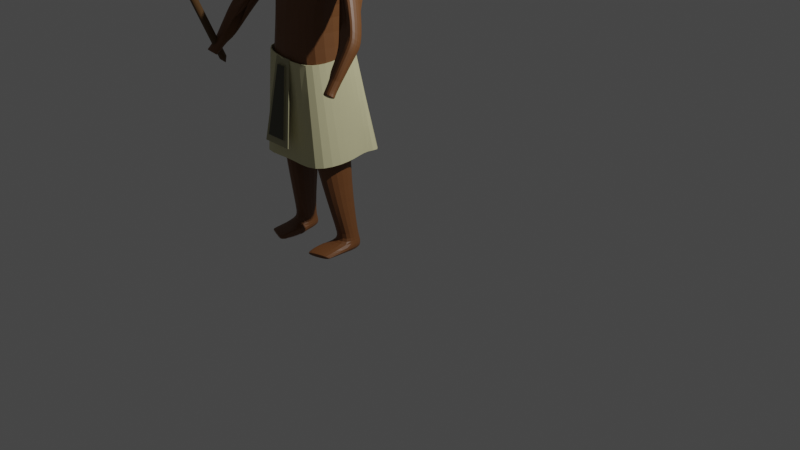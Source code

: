 # Source: postava_sekera.blend  (saved by Blender 3.6.13; exported with 4.5.12 LTS)
import bpy
from mathutils import Matrix  # noqa: F401  (used for matrix-valued properties, if any)

bpy.ops.wm.read_factory_settings(use_empty=True)
scene = bpy.context.scene
scene.name = 'Scene'

# ---- collections
col_collection = bpy.data.collections.new('Collection'); scene.collection.children.link(col_collection)

# ---- materials (node trees are filled in below, after node groups)
mat_material = bpy.data.materials.new('Material')
mat_material.use_transparent_shadow = False
mat_material_002 = bpy.data.materials.new('Material.002')
mat_material_002.use_transparent_shadow = False
mat_material_003 = bpy.data.materials.new('Material.003')
mat_material_003.use_transparent_shadow = False
mat_material_001 = bpy.data.materials.new('Material.001')
mat_material_001.use_transparent_shadow = False
mat_material_008 = bpy.data.materials.new('Material.008')
mat_material_008.use_transparent_shadow = False
mat_material_004 = bpy.data.materials.new('Material.004')
mat_material_004.use_transparent_shadow = False
mat_material_007 = bpy.data.materials.new('Material.007')
mat_material_007.use_transparent_shadow = False
mat_material_006 = bpy.data.materials.new('Material.006')
mat_material_006.use_transparent_shadow = False
mat_material_005 = bpy.data.materials.new('Material.005')
mat_material_005.use_transparent_shadow = False

# ---- material node trees
mat_material.use_nodes = True; mat_material.node_tree.nodes.clear()
_N = mat_material.node_tree.nodes; _L = mat_material.node_tree.links
n0 = _N.new('ShaderNodeBsdfPrincipled'); n0.name = 'Principled BSDF'; n0.location = (10, 300)
n0.distribution = 'GGX'
n0.subsurface_method = 'RANDOM_WALK_SKIN'
n0.inputs[0].default_value = (0.8, 0.7333, 0.7421, 1.0)
n0.inputs[3].default_value = 1.45
n0.inputs[27].default_value = (0.0, 0.0, 0.0, 1.0)
n0.inputs[28].default_value = 1.0
n1 = _N.new('ShaderNodeOutputMaterial'); n1.name = 'Material Output'; n1.location = (300, 300)
_L.new(n0.outputs[0], n1.inputs[0])
n1.is_active_output = True
mat_material_002.use_nodes = True; mat_material_002.node_tree.nodes.clear()
_N = mat_material_002.node_tree.nodes; _L = mat_material_002.node_tree.links
n0 = _N.new('ShaderNodeBsdfPrincipled'); n0.name = 'Principled BSDF'; n0.location = (10, 300)
n0.distribution = 'GGX'
n0.subsurface_method = 'RANDOM_WALK_SKIN'
n0.inputs[0].default_value = (0.1657, 0.06457, 0.01907, 1.0)
n0.inputs[3].default_value = 1.45
n0.inputs[27].default_value = (0.0, 0.0, 0.0, 1.0)
n0.inputs[28].default_value = 1.0
n1 = _N.new('ShaderNodeOutputMaterial'); n1.name = 'Material Output'; n1.location = (300, 300)
_L.new(n0.outputs[0], n1.inputs[0])
n1.is_active_output = True
mat_material_003.use_nodes = True; mat_material_003.node_tree.nodes.clear()
_N = mat_material_003.node_tree.nodes; _L = mat_material_003.node_tree.links
n0 = _N.new('ShaderNodeBsdfPrincipled'); n0.name = 'Principled BSDF'; n0.location = (10, 300)
n0.distribution = 'GGX'
n0.subsurface_method = 'RANDOM_WALK_SKIN'
n0.inputs[0].default_value = (0.6514, 0.6105, 0.3564, 1.0)
n0.inputs[3].default_value = 1.45
n0.inputs[27].default_value = (0.0, 0.0, 0.0, 1.0)
n0.inputs[28].default_value = 1.0
n1 = _N.new('ShaderNodeOutputMaterial'); n1.name = 'Material Output'; n1.location = (300, 300)
_L.new(n0.outputs[0], n1.inputs[0])
n1.is_active_output = True
mat_material_001.use_nodes = True; mat_material_001.node_tree.nodes.clear()
_N = mat_material_001.node_tree.nodes; _L = mat_material_001.node_tree.links
n0 = _N.new('ShaderNodeBsdfPrincipled'); n0.name = 'Principled BSDF'; n0.location = (10, 300)
n0.distribution = 'GGX'
n0.subsurface_method = 'RANDOM_WALK_SKIN'
n0.inputs[0].default_value = (0.3712, 0.3467, 0.2051, 1.0)
n0.inputs[3].default_value = 1.45
n0.inputs[27].default_value = (0.0, 0.0, 0.0, 1.0)
n0.inputs[28].default_value = 1.0
n1 = _N.new('ShaderNodeOutputMaterial'); n1.name = 'Material Output'; n1.location = (300, 300)
_L.new(n0.outputs[0], n1.inputs[0])
n1.is_active_output = True
mat_material_008.use_nodes = True; mat_material_008.node_tree.nodes.clear()
_N = mat_material_008.node_tree.nodes; _L = mat_material_008.node_tree.links
n0 = _N.new('ShaderNodeBsdfPrincipled'); n0.name = 'Principled BSDF'; n0.location = (10, 300)
n0.distribution = 'GGX'
n0.subsurface_method = 'RANDOM_WALK_SKIN'
n0.inputs[0].default_value = (0.07036, 0.0661, 0.04114, 1.0)
n0.inputs[3].default_value = 1.45
n0.inputs[27].default_value = (0.0, 0.0, 0.0, 1.0)
n0.inputs[28].default_value = 1.0
n1 = _N.new('ShaderNodeOutputMaterial'); n1.name = 'Material Output'; n1.location = (300, 300)
_L.new(n0.outputs[0], n1.inputs[0])
n1.is_active_output = True
mat_material_004.use_nodes = True; mat_material_004.node_tree.nodes.clear()
_N = mat_material_004.node_tree.nodes; _L = mat_material_004.node_tree.links
n0 = _N.new('ShaderNodeBsdfPrincipled'); n0.name = 'Principled BSDF'; n0.location = (10, 300)
n0.distribution = 'GGX'
n0.subsurface_method = 'RANDOM_WALK_SKIN'
n0.inputs[0].default_value = (0.0, 0.0, 0.0, 1.0)
n0.inputs[3].default_value = 1.45
n0.inputs[27].default_value = (0.0, 0.0, 0.0, 1.0)
n0.inputs[28].default_value = 1.0
n1 = _N.new('ShaderNodeOutputMaterial'); n1.name = 'Material Output'; n1.location = (300, 300)
_L.new(n0.outputs[0], n1.inputs[0])
n1.is_active_output = True
mat_material_007.use_nodes = True; mat_material_007.node_tree.nodes.clear()
_N = mat_material_007.node_tree.nodes; _L = mat_material_007.node_tree.links
n0 = _N.new('ShaderNodeBsdfPrincipled'); n0.name = 'Principled BSDF'; n0.location = (10, 300)
n0.distribution = 'GGX'
n0.subsurface_method = 'RANDOM_WALK_SKIN'
n0.inputs[0].default_value = (0.1046, 0.05127, 0.01444, 1.0)
n0.inputs[3].default_value = 1.45
n0.inputs[27].default_value = (0.0, 0.0, 0.0, 1.0)
n0.inputs[28].default_value = 1.0
n1 = _N.new('ShaderNodeOutputMaterial'); n1.name = 'Material Output'; n1.location = (300, 300)
_L.new(n0.outputs[0], n1.inputs[0])
n1.is_active_output = True
mat_material_006.use_nodes = True; mat_material_006.node_tree.nodes.clear()
_N = mat_material_006.node_tree.nodes; _L = mat_material_006.node_tree.links
n0 = _N.new('ShaderNodeBsdfPrincipled'); n0.name = 'Principled BSDF'; n0.location = (10, 300)
n0.distribution = 'GGX'
n0.subsurface_method = 'RANDOM_WALK_SKIN'
n0.inputs[0].default_value = (0.1046, 0.05127, 0.01444, 1.0)
n0.inputs[3].default_value = 1.45
n0.inputs[27].default_value = (0.0, 0.0, 0.0, 1.0)
n0.inputs[28].default_value = 1.0
n1 = _N.new('ShaderNodeOutputMaterial'); n1.name = 'Material Output'; n1.location = (300, 300)
_L.new(n0.outputs[0], n1.inputs[0])
n1.is_active_output = True
mat_material_005.use_nodes = True; mat_material_005.node_tree.nodes.clear()
_N = mat_material_005.node_tree.nodes; _L = mat_material_005.node_tree.links
n0 = _N.new('ShaderNodeBsdfPrincipled'); n0.name = 'Principled BSDF'; n0.location = (10, 300)
n0.distribution = 'GGX'
n0.subsurface_method = 'RANDOM_WALK_SKIN'
n0.inputs[0].default_value = (0.1615, 0.1615, 0.1615, 1.0)
n0.inputs[3].default_value = 1.45
n0.inputs[27].default_value = (0.0, 0.0, 0.0, 1.0)
n0.inputs[28].default_value = 1.0
n1 = _N.new('ShaderNodeOutputMaterial'); n1.name = 'Material Output'; n1.location = (300, 300)
_L.new(n0.outputs[0], n1.inputs[0])
n1.is_active_output = True

# ---- world
world_world = bpy.data.worlds.new('World'); scene.world = world_world
world_world.use_nodes = True; world_world.node_tree.nodes.clear()
_N = world_world.node_tree.nodes; _L = world_world.node_tree.links
n0 = _N.new('ShaderNodeOutputWorld'); n0.name = 'World Output'; n0.location = (300, 300)
n1 = _N.new('ShaderNodeBackground'); n1.name = 'Background'; n1.location = (10, 300)
n1.inputs[0].default_value = (0.05088, 0.05088, 0.05088, 1.0)
_L.new(n1.outputs[0], n0.inputs[0])
n0.is_active_output = True
world_world.color = (0.05088, 0.05088, 0.05088)
world_world.use_sun_shadow = False
world_world.sun_shadow_jitter_overblur = 0.0

# ---- cameras
cam_camera = bpy.data.cameras.new('Camera')
cam_camera.clip_end = 100.0
cam_camera.ortho_scale = 7.314

# ---- lights
light_light = bpy.data.lights.new('Light', 'POINT')
light_light.transmission_factor = 0.0
light_light.energy = 1000.0
light_light.shadow_soft_size = 0.1
light_light.shadow_maximum_resolution = 0.006
light_light.use_absolute_resolution = True

# ---- meshes
me_cube_006 = bpy.data.meshes.new('Cube.006')
me_cube_006.from_pydata([(0.0, -1.425, 2.77), (0.0, -1.146, 3.421), (0.0, -0.8405, 2.716), (0.0, -0.9648, 3.549), (0.2554, -1.424, 2.794), (0.2061, -1.136, 3.442), (0.2718, -0.8777, 2.794), (0.2061, -0.9858, 3.542), (0.2551, -0.8911, 0.6031), (0.1854, -1.167, 0.6066), (0.3901, -0.9384, 0.5989), (0.4238, -1.146, 0.6201), (0.0, -0.8643, 2.015), (0.0, -1.474, 2.166), (0.3762, -0.8735, 2.152), (0.3735, -1.42, 2.166), (0.0, -0.8587, 2.036), (0.0, -1.466, 2.156), (0.3504, -0.8848, 2.145), (0.3476, -1.431, 2.158), (0.145, -0.8967, 1.312), (0.145, -1.361, 1.32), (0.3295, -0.9861, 1.304), (0.328, -1.289, 1.312), (0.0, -1.4, 2.913), (0.0, -0.8127, 2.818), (0.3977, -0.9652, 3.118), (0.3847, -1.314, 3.073), (0.3811, -0.9943, 3.127), (0.4127, -1.005, 3.366), (0.4127, -1.241, 3.366), (0.4704, -1.216, 3.145), (0.7447, -1.518, 2.347), (0.389, -1.005, 3.366), (0.3891, -1.241, 3.366), (0.73, -1.593, 2.408), (0.8537, -1.52, 2.372), (0.4783, -1.01, 3.336), (0.5109, -1.223, 3.343), (0.847, -1.601, 2.426), (0.7416, -1.683, 2.303), (0.7622, -1.605, 2.246), (0.8611, -1.604, 2.273), (0.8544, -1.684, 2.327), (0.7468, -1.681, 2.302), (0.766, -1.608, 2.249), (0.8856, -1.615, 2.269), (0.8811, -1.691, 2.32), (0.0, -1.36, 3.106), (0.0, -0.8249, 3.069), (0.4674, -0.9812, 3.192), (0.4122, -1.221, 3.201), (0.4504, -0.985, 3.201), (0.4472, -1.221, 3.201), (0.7557, -1.23, 2.677), (0.7304, -1.353, 2.774), (0.8263, -1.249, 2.682), (0.8235, -1.378, 2.774), (0.6621, -1.209, 2.652), (0.4127, -1.005, 3.366), (0.4127, -1.241, 3.366), (0.7309, -1.342, 2.747), (0.5645, -1.2, 2.978), (0.5677, -1.003, 2.98), (0.4153, -0.9942, 3.366), (0.4153, -1.23, 3.367), (0.7317, -1.472, 2.571), (0.6256, -1.189, 2.864), (0.6287, -1.037, 2.867), (0.7058, -1.369, 2.494), (0.2288, -0.8842, 0.4974), (0.3964, -0.9188, 0.4936), (0.4338, -1.122, 0.5148), (0.1954, -1.144, 0.5013), (0.4298, -1.38, 0.5802), (0.1983, -1.459, 0.5848), (0.1986, -1.443, 0.5323), (0.4207, -1.367, 0.5313), (0.4242, -1.38, 0.5755), (0.203, -1.455, 0.58), (0.2033, -1.443, 0.537), (0.4169, -1.37, 0.5361), (0.185, -1.171, 0.6013), (0.1944, -1.15, 0.5069), (0.199, -1.439, 0.5369), (0.1992, -1.452, 0.5804), (0.257, -0.9188, 0.6658), (0.2047, -1.159, 0.6689), (0.3765, -0.9607, 0.662), (0.4016, -1.138, 0.6785), (0.0, -1.319, 3.261), (0.0, -0.8648, 3.214), (0.413, -1.005, 3.366), (0.3781, -1.241, 3.366), (0.0, -1.194, 3.346), (0.0, -0.9419, 3.344), (0.1336, -1.021, 3.334), (0.1336, -1.181, 3.334), (0.0, -1.149, 3.708), (0.0, -0.8913, 3.692), (0.1884, -0.8848, 3.688), (0.2169, -1.118, 3.691), (0.0, -1.147, 3.829), (0.0, -0.8727, 3.847), (0.1264, -0.9052, 3.831), (0.1714, -1.151, 3.831), (0.1432, -1.247, 3.474), (0.0, -1.259, 3.441), (0.1283, -1.242, 3.698), (0.0, -1.25, 3.706), (0.1615, -1.226, 3.81), (0.0, -1.211, 3.847), (0.0, -1.156, 3.413), (0.0, -1.004, 3.392), (0.1392, -1.037, 3.388), (0.116, -1.148, 3.405), (0.0, -1.155, 3.539), (0.0, -0.9549, 3.509), (0.2096, -0.983, 3.508), (0.1864, -1.143, 3.526), (0.0, -0.8214, 2.997), (0.0, -0.8197, 2.962), (0.0, -0.8179, 2.926), (0.0, -0.8162, 2.89), (0.0, -0.8144, 2.854), (0.0, -0.8127, 2.818), (0.4475, -0.9767, 3.171), (0.4375, -0.9744, 3.16), (0.4276, -0.9721, 3.15), (0.4176, -0.9698, 3.139), (0.4077, -0.9675, 3.129), (0.3977, -0.9652, 3.118), (0.4293, -1.247, 3.165), (0.4204, -1.261, 3.146), (0.4115, -1.274, 3.128), (0.4025, -1.287, 3.11), (0.3936, -1.301, 3.091), (0.3847, -1.314, 3.073), (0.4306, -0.9804, 3.18), (0.4207, -0.9782, 3.169), (0.4108, -0.9759, 3.159), (0.4009, -0.9736, 3.148), (0.391, -0.9966, 3.138), (0.3811, -0.9943, 3.127), (0.4538, -1.212, 3.185), (0.4572, -1.208, 3.177), (0.4605, -1.204, 3.169), (0.4638, -1.199, 3.161), (0.4671, -1.195, 3.153), (0.4704, -1.191, 3.145), (0.7525, -1.312, 2.583), (0.751, -1.354, 2.536), (0.7494, -1.395, 2.489), (0.7478, -1.436, 2.441), (0.7462, -1.477, 2.394), (0.7447, -1.518, 2.347), (0.7303, -1.422, 2.67), (0.7302, -1.456, 2.617), (0.7302, -1.49, 2.565), (0.7301, -1.524, 2.513), (0.7301, -1.558, 2.46), (0.73, -1.593, 2.408), (0.8502, -1.331, 2.591), (0.8509, -1.369, 2.547), (0.8516, -1.407, 2.503), (0.8523, -1.445, 2.46), (0.853, -1.482, 2.416), (0.8537, -1.52, 2.372), (0.8462, -1.447, 2.672), (0.8464, -1.477, 2.623), (0.8465, -1.508, 2.574), (0.8467, -1.539, 2.525), (0.8468, -1.57, 2.475), (0.847, -1.601, 2.426), (0.0, -1.4, 2.913), (0.0, -1.395, 2.941), (0.0, -1.389, 2.968), (0.0, -1.383, 2.996), (0.0, -1.378, 3.024), (0.0, -1.372, 3.051), (0.5745, -1.027, 2.909), (0.5778, -1.027, 2.873), (0.5535, -1.263, 2.857), (0.6309, -1.32, 2.813), (0.637, -1.33, 2.777), (0.6178, -1.333, 2.733), (0.6542, -1.317, 2.685), (0.6275, -1.417, 2.764), (0.6073, -1.255, 2.715), (0.631, -1.173, 2.845), (0.6144, -1.18, 2.878), (0.5978, -1.186, 2.912), (0.6373, -1.337, 2.756), (0.6468, -1.348, 2.709), (0.6563, -1.359, 2.662), (0.6658, -1.37, 2.615), (0.6753, -1.381, 2.568), (0.6849, -1.392, 2.521), (0.7201, -1.49, 2.546), (0.7282, -1.445, 2.614), (0.7247, -1.418, 2.656), (0.6592, -1.427, 2.599), (0.6243, -1.335, 2.714), (0.6182, -1.427, 2.746)], [], [(49, 91, 92, 50), (56, 37, 38, 57), (51, 93, 90, 48), (4, 0, 13, 15), (3, 1, 98, 99), (49, 48, 90, 91), (70, 71, 72, 73), (2, 6, 14, 12), (0, 2, 12, 13), (6, 4, 15, 14), (16, 17, 13, 12), (18, 16, 12, 14), (19, 18, 14, 15), (17, 19, 15, 13), (20, 21, 17, 16), (22, 20, 16, 18), (23, 22, 18, 19), (21, 23, 19, 17), (86, 87, 21, 20), (88, 86, 20, 22), (89, 88, 22, 23), (87, 89, 23, 21), (2, 0, 24, 25), (4, 27, 24, 0), (6, 26, 27, 4), (2, 25, 26, 6), (50, 92, 29, 52), (92, 93, 30, 29), (137, 27, 31, 149), (27, 26, 28, 31), (68, 64, 33, 54), (64, 65, 34, 33), (198, 66, 35, 161), (66, 69, 32, 35), (54, 33, 37, 56), (33, 34, 38, 37), (161, 35, 39, 173), (44, 45, 46, 47), (35, 32, 41, 40), (32, 36, 42, 41), (36, 39, 43, 42), (39, 35, 40, 43), (40, 41, 45, 44), (41, 42, 46, 45), (42, 43, 47, 46), (43, 40, 44, 47), (34, 55, 57, 38), (150, 54, 56, 162), (65, 67, 55, 34), (192, 68, 54, 150), (93, 51, 53, 30), (126, 50, 52, 138), (120, 179, 48, 49), (132, 51, 48, 179), (162, 56, 57, 168), (120, 49, 50, 126), (138, 52, 63, 180), (30, 53, 62, 60), (31, 28, 58, 61), (149, 31, 61, 186), (29, 30, 60, 59), (52, 29, 59, 63), (180, 63, 68, 192), (60, 62, 67, 65), (61, 58, 69, 66), (186, 61, 66, 198), (59, 60, 65, 64), (63, 59, 64, 68), (8, 10, 71, 70), (10, 11, 72, 71), (78, 79, 80, 81), (9, 8, 70, 73), (11, 9, 75, 74), (82, 83, 84, 85), (73, 72, 77, 76), (72, 11, 74, 77), (74, 75, 79, 78), (75, 76, 80, 79), (76, 77, 81, 80), (77, 74, 78, 81), (9, 73, 83, 82), (73, 76, 84, 83), (76, 75, 85, 84), (75, 9, 82, 85), (9, 11, 89, 87), (11, 10, 88, 89), (10, 8, 86, 88), (8, 9, 87, 86), (94, 95, 91, 90), (95, 96, 92, 91), (96, 97, 93, 92), (97, 94, 90, 93), (112, 113, 95, 94), (113, 114, 96, 95), (114, 115, 97, 96), (115, 112, 94, 97), (1, 5, 106, 107), (101, 105, 110, 108), (7, 3, 99, 100), (5, 7, 100, 101), (104, 103, 102, 105), (100, 99, 103, 104), (101, 100, 104, 105), (99, 98, 102, 103), (109, 108, 110, 111), (107, 106, 108, 109), (5, 101, 108, 106), (98, 1, 107, 109), (102, 98, 109, 111), (105, 102, 111, 110), (119, 116, 112, 115), (118, 119, 115, 114), (117, 118, 114, 113), (116, 117, 113, 112), (1, 3, 117, 116), (3, 7, 118, 117), (7, 5, 119, 118), (5, 1, 116, 119), (62, 191, 203, 67), (191, 190, 202, 203), (190, 189, 201, 202), (189, 188, 200, 201), (188, 187, 199, 200), (187, 186, 198, 199), (58, 185, 197, 69), (185, 184, 196, 197), (184, 183, 195, 196), (183, 182, 194, 195), (182, 181, 193, 194), (181, 180, 192, 193), (53, 144, 191, 62), (144, 145, 190, 191), (145, 146, 189, 190), (146, 147, 188, 189), (147, 148, 187, 188), (148, 149, 186, 187), (28, 143, 185, 58), (143, 142, 184, 185), (142, 141, 183, 184), (141, 140, 182, 183), (140, 139, 181, 182), (139, 138, 180, 181), (25, 125, 131, 26), (125, 124, 130, 131), (124, 123, 129, 130), (123, 122, 128, 129), (122, 121, 127, 128), (121, 120, 126, 127), (36, 167, 173, 39), (167, 166, 172, 173), (166, 165, 171, 172), (165, 164, 170, 171), (164, 163, 169, 170), (163, 162, 168, 169), (27, 137, 174, 24), (137, 136, 175, 174), (136, 135, 176, 175), (135, 134, 177, 176), (134, 133, 178, 177), (133, 132, 179, 178), (25, 24, 174, 125), (125, 174, 175, 124), (124, 175, 176, 123), (123, 176, 177, 122), (122, 177, 178, 121), (121, 178, 179, 120), (26, 131, 143, 28), (131, 130, 142, 143), (130, 129, 141, 142), (129, 128, 140, 141), (128, 127, 139, 140), (127, 126, 138, 139), (69, 197, 155, 32), (197, 196, 154, 155), (196, 195, 153, 154), (195, 194, 152, 153), (194, 193, 151, 152), (193, 192, 150, 151), (32, 155, 167, 36), (155, 154, 166, 167), (154, 153, 165, 166), (153, 152, 164, 165), (152, 151, 163, 164), (151, 150, 162, 163), (55, 156, 168, 57), (156, 157, 169, 168), (157, 158, 170, 169), (158, 159, 171, 170), (159, 160, 172, 171), (160, 161, 173, 172), (67, 203, 156, 55), (203, 202, 157, 156), (202, 201, 158, 157), (201, 200, 159, 158), (200, 199, 160, 159), (199, 198, 161, 160), (51, 132, 144, 53), (132, 133, 145, 144), (133, 134, 146, 145), (134, 135, 147, 146), (135, 136, 148, 147), (136, 137, 149, 148)])
me_cube_006.polygons.foreach_set('material_index', [1, 1, 1, 1, 0, 0, 0, 1, 0, 1, 0, 1, 1, 1, 1, 1, 1, 1, 1, 1, 1, 1, 0, 1, 1, 1, 1, 1, 1, 1, 1, 1, 1, 1, 1, 1, 1, 1, 1, 1, 1, 1, 1, 1, 1, 1, 1, 1, 1, 1, 1, 1, 0, 1, 1, 1, 1, 1, 1, 1, 1, 1, 1, 1, 1, 1, 1, 1, 1, 1, 1, 1, 1, 1, 0, 1, 1, 1, 1, 1, 1, 0, 1, 1, 1, 1, 1, 1, 0, 1, 1, 1, 0, 1, 1, 1, 1, 1, 1, 1, 1, 1, 1, 0, 1, 1, 1, 0, 0, 1, 1, 1, 1, 0, 0, 1, 1, 1, 1, 1, 1, 1, 1, 1, 1, 1, 1, 1, 1, 1, 1, 1, 1, 1, 1, 1, 1, 1, 1, 1, 1, 1, 1, 1, 1, 1, 1, 1, 1, 1, 1, 1, 1, 1, 1, 1, 1, 1, 1, 1, 0, 0, 0, 0, 0, 0, 1, 1, 1, 1, 1, 1, 1, 1, 1, 1, 1, 1, 1, 1, 1, 1, 1, 1, 1, 1, 1, 1, 1, 1, 1, 1, 1, 1, 1, 1, 1, 1, 1, 1, 1, 1])
_uv = me_cube_006.uv_layers.new(name='UVMap')
_uv.uv.foreach_set('vector', [0.5067, 0.25, 0.625, 0.25, 0.625, 0.5, 0.5092, 0.5, 0.5092, 0.5, 0.625, 0.5, 0.625, 0.75, 0.5092, 0.75, 0.5092, 0.75, 0.625, 0.75, 0.6235, 0.9994, 0.5067, 1.0, 0.375, 0.75, 0.375, 1.0, 0.375, 1.0, 0.375, 0.75, 0.8721, 0.5031, 0.8673, 0.7461, 0.8673, 0.7461, 0.8721, 0.5031, 0.5067, 0.25, 0.6384, 0.8683, 0.8701, 0.749, 0.625, 0.25, 0.1498, 0.5163, 0.3502, 0.5207, 0.3501, 0.7295, 0.1499, 0.7339, 0.375, 0.25, 0.375, 0.5, 0.375, 0.5, 0.375, 0.25, 0.375, 1.0, 0.375, 0.25, 0.375, 0.25, 0.375, 1.0, 0.375, 0.5, 0.375, 0.75, 0.375, 0.75, 0.375, 0.5, 0.125, 0.5, 0.125, 0.75, 0.125, 0.75, 0.125, 0.5, 0.375, 0.5, 0.125, 0.5, 0.125, 0.5, 0.375, 0.5, 0.375, 0.75, 0.375, 0.5, 0.375, 0.5, 0.375, 0.75, 0.125, 0.75, 0.375, 0.75, 0.375, 0.75, 0.125, 0.75, 0.1498, 0.5163, 0.1499, 0.7339, 0.125, 0.75, 0.125, 0.5, 0.3502, 0.5207, 0.1498, 0.5163, 0.125, 0.5, 0.375, 0.5, 0.3501, 0.7295, 0.3502, 0.5207, 0.375, 0.5, 0.375, 0.75, 0.1499, 0.7339, 0.3501, 0.7295, 0.375, 0.75, 0.125, 0.75, 0.1498, 0.5163, 0.1499, 0.7339, 0.1499, 0.7339, 0.1498, 0.5163, 0.3502, 0.5207, 0.1498, 0.5163, 0.1498, 0.5163, 0.3502, 0.5207, 0.3501, 0.7295, 0.3502, 0.5207, 0.3502, 0.5207, 0.3501, 0.7295, 0.1499, 0.7339, 0.3501, 0.7295, 0.3501, 0.7295, 0.1499, 0.7339, 0.375, 0.25, 0.375, 1.0, 0.4507, 0.9622, 0.4128, 0.25, 0.375, 0.75, 0.4173, 0.75, 0.4128, 1.0, 0.375, 1.0, 0.375, 0.5, 0.4173, 0.5, 0.4173, 0.75, 0.375, 0.75, 0.375, 0.25, 0.4128, 0.25, 0.4173, 0.5, 0.375, 0.5, 0.5092, 0.5, 0.625, 0.5, 0.625, 0.5, 0.5092, 0.5, 0.625, 0.5, 0.625, 0.75, 0.625, 0.75, 0.625, 0.5, 0.4173, 0.75, 0.4173, 0.75, 0.4173, 0.75, 0.4173, 0.75, 0.4173, 0.75, 0.4173, 0.5, 0.4173, 0.5, 0.4173, 0.75, 0.5092, 0.5, 0.625, 0.5, 0.625, 0.5, 0.5092, 0.5, 0.625, 0.5, 0.625, 0.75, 0.625, 0.75, 0.625, 0.5, 0.4173, 0.75, 0.4173, 0.75, 0.4173, 0.75, 0.4173, 0.75, 0.4173, 0.75, 0.4173, 0.5, 0.4173, 0.5, 0.4173, 0.75, 0.5092, 0.5, 0.625, 0.5, 0.625, 0.5, 0.5092, 0.5, 0.625, 0.5, 0.625, 0.75, 0.625, 0.75, 0.625, 0.5, 0.4173, 0.75, 0.4173, 0.75, 0.4173, 0.75, 0.4173, 0.75, 0.4173, 0.75, 0.4173, 0.5, 0.4173, 0.5, 0.4173, 0.75, 0.4173, 0.75, 0.4173, 0.5, 0.4173, 0.5, 0.4173, 0.75, 0.4173, 0.5, 0.4173, 0.5, 0.4173, 0.5, 0.4173, 0.5, 0.4173, 0.5, 0.4173, 0.75, 0.4173, 0.75, 0.4173, 0.5, 0.4173, 0.75, 0.4173, 0.75, 0.4173, 0.75, 0.4173, 0.75, 0.4173, 0.75, 0.4173, 0.5, 0.4173, 0.5, 0.4173, 0.75, 0.4173, 0.5, 0.4173, 0.5, 0.4173, 0.5, 0.4173, 0.5, 0.4173, 0.5, 0.4173, 0.75, 0.4173, 0.75, 0.4173, 0.5, 0.4173, 0.75, 0.4173, 0.75, 0.4173, 0.75, 0.4173, 0.75, 0.625, 0.75, 0.5092, 0.75, 0.5092, 0.75, 0.625, 0.75, 0.483, 0.5, 0.5092, 0.5, 0.5092, 0.5, 0.483, 0.5, 0.625, 0.75, 0.5092, 0.75, 0.5092, 0.75, 0.625, 0.75, 0.483, 0.5, 0.5092, 0.5, 0.5092, 0.5, 0.483, 0.5, 0.625, 0.75, 0.5092, 0.75, 0.5092, 0.75, 0.625, 0.75, 0.483, 0.5, 0.5092, 0.5, 0.5092, 0.5, 0.483, 0.5, 0.4799, 0.25, 0.5848, 0.8951, 0.6384, 0.8683, 0.5067, 0.25, 0.483, 0.75, 0.5092, 0.75, 0.5067, 1.0, 0.4799, 1.0, 0.483, 0.5, 0.5092, 0.5, 0.5092, 0.75, 0.483, 0.75, 0.4799, 0.25, 0.5067, 0.25, 0.5092, 0.5, 0.483, 0.5, 0.483, 0.5, 0.5092, 0.5, 0.5092, 0.5, 0.483, 0.5, 0.625, 0.75, 0.5092, 0.75, 0.5092, 0.75, 0.625, 0.75, 0.4173, 0.75, 0.4173, 0.5, 0.4173, 0.5, 0.4173, 0.75, 0.4173, 0.75, 0.4173, 0.75, 0.4173, 0.75, 0.4173, 0.75, 0.625, 0.5, 0.625, 0.75, 0.625, 0.75, 0.625, 0.5, 0.5092, 0.5, 0.625, 0.5, 0.625, 0.5, 0.5092, 0.5, 0.483, 0.5, 0.5092, 0.5, 0.5092, 0.5, 0.483, 0.5, 0.625, 0.75, 0.5092, 0.75, 0.5092, 0.75, 0.625, 0.75, 0.4173, 0.75, 0.4173, 0.5, 0.4173, 0.5, 0.4173, 0.75, 0.4173, 0.75, 0.4173, 0.75, 0.4173, 0.75, 0.4173, 0.75, 0.5432, 0.75, 0.625, 0.75, 0.625, 0.75, 0.5432, 0.75, 0.5092, 0.5, 0.625, 0.5, 0.625, 0.5, 0.5092, 0.5, 0.1498, 0.5163, 0.3502, 0.5207, 0.3502, 0.5207, 0.1498, 0.5163, 0.3502, 0.5207, 0.3501, 0.7295, 0.3501, 0.7295, 0.3502, 0.5207, 0.3453, 0.7296, 0.1548, 0.7338, 0.1548, 0.7338, 0.3452, 0.7296, 0.1499, 0.7339, 0.1498, 0.5163, 0.1498, 0.5163, 0.1499, 0.7339, 0.3501, 0.7295, 0.1499, 0.7339, 0.1507, 0.7338, 0.3493, 0.7295, 0.1499, 0.7339, 0.1499, 0.7339, 0.1506, 0.7338, 0.1506, 0.7338, 0.1499, 0.7339, 0.3501, 0.7295, 0.3493, 0.7295, 0.1507, 0.7338, 0.3501, 0.7295, 0.3501, 0.7295, 0.3493, 0.7295, 0.3493, 0.7295, 0.3493, 0.7295, 0.1507, 0.7338, 0.1548, 0.7338, 0.3453, 0.7296, 0.1507, 0.7338, 0.1507, 0.7338, 0.1548, 0.7338, 0.1548, 0.7338, 0.1507, 0.7338, 0.3493, 0.7295, 0.3452, 0.7296, 0.1548, 0.7338, 0.3493, 0.7295, 0.3493, 0.7295, 0.3453, 0.7296, 0.3452, 0.7296, 0.1499, 0.7339, 0.1499, 0.7339, 0.1499, 0.7339, 0.1499, 0.7339, 0.1499, 0.7339, 0.1507, 0.7338, 0.1506, 0.7338, 0.1499, 0.7339, 0.1507, 0.7338, 0.1507, 0.7338, 0.1506, 0.7338, 0.1506, 0.7338, 0.1507, 0.7338, 0.1499, 0.7339, 0.1499, 0.7339, 0.1506, 0.7338, 0.1499, 0.7339, 0.3501, 0.7295, 0.3501, 0.7295, 0.1499, 0.7339, 0.3501, 0.7295, 0.3502, 0.5207, 0.3502, 0.5207, 0.3501, 0.7295, 0.3502, 0.5207, 0.1498, 0.5163, 0.1498, 0.5163, 0.3502, 0.5207, 0.1498, 0.5163, 0.1499, 0.7339, 0.1499, 0.7339, 0.1498, 0.5163, 0.8701, 0.749, 0.875, 0.5, 0.875, 0.5, 0.8701, 0.749, 0.875, 0.5, 0.625, 0.5, 0.625, 0.5, 0.875, 0.5, 0.625, 0.5, 0.625, 0.75, 0.625, 0.75, 0.625, 0.5, 0.625, 0.75, 0.8701, 0.749, 0.8701, 0.749, 0.625, 0.75, 0.8688, 0.7477, 0.8736, 0.5014, 0.875, 0.5, 0.8701, 0.749, 0.8736, 0.5014, 0.6263, 0.5026, 0.625, 0.5, 0.875, 0.5, 0.6263, 0.5026, 0.6263, 0.7475, 0.625, 0.75, 0.625, 0.5, 0.6263, 0.7475, 0.8688, 0.7477, 0.8701, 0.749, 0.625, 0.75, 0.8673, 0.7461, 0.6278, 0.7447, 0.6278, 0.7447, 0.8673, 0.7461, 0.6278, 0.7447, 0.6278, 0.7447, 0.6278, 0.7447, 0.6278, 0.7447, 0.6278, 0.5056, 0.8721, 0.5031, 0.8721, 0.5031, 0.6278, 0.5056, 0.6278, 0.7447, 0.6278, 0.5056, 0.6278, 0.5056, 0.6278, 0.7447, 0.6278, 0.5056, 0.8721, 0.5031, 0.8673, 0.7461, 0.6278, 0.7447, 0.6278, 0.5056, 0.8721, 0.5031, 0.8721, 0.5031, 0.6278, 0.5056, 0.6278, 0.7447, 0.6278, 0.5056, 0.6278, 0.5056, 0.6278, 0.7447, 0.8721, 0.5031, 0.8673, 0.7461, 0.8673, 0.7461, 0.8721, 0.5031, 0.8673, 0.7461, 0.6278, 0.7447, 0.6278, 0.7447, 0.8673, 0.7461, 0.8673, 0.7461, 0.6278, 0.7447, 0.6278, 0.7447, 0.8673, 0.7461, 0.6278, 0.7447, 0.6278, 0.7447, 0.6278, 0.7447, 0.6278, 0.7447, 0.8673, 0.7461, 0.8673, 0.7461, 0.8673, 0.7461, 0.8673, 0.7461, 0.8673, 0.7461, 0.8673, 0.7461, 0.8673, 0.7461, 0.8673, 0.7461, 0.6278, 0.7447, 0.8673, 0.7461, 0.8673, 0.7461, 0.6278, 0.7447, 0.6276, 0.7452, 0.8675, 0.7464, 0.8688, 0.7477, 0.6263, 0.7475, 0.6276, 0.5051, 0.6276, 0.7452, 0.6263, 0.7475, 0.6263, 0.5026, 0.8723, 0.5028, 0.6276, 0.5051, 0.6263, 0.5026, 0.8736, 0.5014, 0.8675, 0.7464, 0.8723, 0.5028, 0.8736, 0.5014, 0.8688, 0.7477, 0.8673, 0.7461, 0.8721, 0.5031, 0.8723, 0.5028, 0.8675, 0.7464, 0.8721, 0.5031, 0.6278, 0.5056, 0.6276, 0.5051, 0.8723, 0.5028, 0.6278, 0.5056, 0.6278, 0.7447, 0.6276, 0.7452, 0.6276, 0.5051, 0.6278, 0.7447, 0.8673, 0.7461, 0.8675, 0.7464, 0.6276, 0.7452, 0.5092, 0.75, 0.483, 0.75, 0.483, 0.75, 0.5092, 0.75, 0.483, 0.75, 0.4698, 0.75, 0.4698, 0.75, 0.483, 0.75, 0.4698, 0.75, 0.4567, 0.75, 0.4567, 0.75, 0.4698, 0.75, 0.4567, 0.75, 0.4436, 0.75, 0.4436, 0.75, 0.4567, 0.75, 0.4436, 0.75, 0.4305, 0.75, 0.4305, 0.75, 0.4436, 0.75, 0.4305, 0.75, 0.4173, 0.75, 0.4173, 0.75, 0.4305, 0.75, 0.4173, 0.5, 0.4173, 0.5, 0.4173, 0.5, 0.4173, 0.5, 0.4173, 0.5, 0.4305, 0.5, 0.4305, 0.5, 0.4173, 0.5, 0.4305, 0.5, 0.4436, 0.5, 0.4436, 0.5, 0.4305, 0.5, 0.4436, 0.5, 0.4567, 0.5, 0.4567, 0.5, 0.4436, 0.5, 0.4567, 0.5, 0.4698, 0.5, 0.4698, 0.5, 0.4567, 0.5, 0.4698, 0.5, 0.483, 0.5, 0.483, 0.5, 0.4698, 0.5, 0.5092, 0.75, 0.4829, 0.75, 0.483, 0.75, 0.5092, 0.75, 0.4829, 0.75, 0.4698, 0.75, 0.4698, 0.75, 0.483, 0.75, 0.4698, 0.75, 0.4567, 0.75, 0.4567, 0.75, 0.4698, 0.75, 0.4567, 0.75, 0.4436, 0.75, 0.4436, 0.75, 0.4567, 0.75, 0.4436, 0.75, 0.4305, 0.75, 0.4305, 0.75, 0.4436, 0.75, 0.4305, 0.75, 0.4173, 0.75, 0.4173, 0.75, 0.4305, 0.75, 0.4173, 0.5, 0.4173, 0.5, 0.4173, 0.5, 0.4173, 0.5, 0.4173, 0.5, 0.4305, 0.5, 0.4305, 0.5, 0.4173, 0.5, 0.4305, 0.5, 0.4436, 0.5, 0.4436, 0.5, 0.4305, 0.5, 0.4436, 0.5, 0.4567, 0.5, 0.4567, 0.5, 0.4436, 0.5, 0.4567, 0.5, 0.4698, 0.5, 0.4698, 0.5, 0.4567, 0.5, 0.4698, 0.5, 0.483, 0.5, 0.483, 0.5, 0.4698, 0.5, 0.4128, 0.25, 0.4128, 0.25, 0.4173, 0.5, 0.4173, 0.5, 0.4128, 0.25, 0.4262, 0.25, 0.4305, 0.5, 0.4173, 0.5, 0.4262, 0.25, 0.4397, 0.25, 0.4436, 0.5, 0.4305, 0.5, 0.4397, 0.25, 0.4531, 0.25, 0.4567, 0.5, 0.4436, 0.5, 0.4531, 0.25, 0.4665, 0.25, 0.4698, 0.5, 0.4567, 0.5, 0.4665, 0.25, 0.4799, 0.25, 0.483, 0.5, 0.4698, 0.5, 0.4173, 0.5, 0.4173, 0.5, 0.4173, 0.75, 0.4173, 0.75, 0.4173, 0.5, 0.4305, 0.5, 0.4305, 0.75, 0.4173, 0.75, 0.4305, 0.5, 0.4436, 0.5, 0.4436, 0.75, 0.4305, 0.75, 0.4436, 0.5, 0.4567, 0.5, 0.4567, 0.75, 0.4436, 0.75, 0.4567, 0.5, 0.4698, 0.5, 0.4698, 0.75, 0.4567, 0.75, 0.4698, 0.5, 0.483, 0.5, 0.483, 0.75, 0.4698, 0.75, 0.4173, 0.75, 0.4173, 0.75, 0.4128, 1.0, 0.4128, 1.0, 0.4173, 0.75, 0.4305, 0.75, 0.4262, 1.0, 0.4128, 1.0, 0.4305, 0.75, 0.4436, 0.75, 0.4397, 1.0, 0.4262, 1.0, 0.4436, 0.75, 0.4567, 0.75, 0.4531, 1.0, 0.4397, 1.0, 0.4567, 0.75, 0.4698, 0.75, 0.4665, 1.0, 0.4531, 1.0, 0.4698, 0.75, 0.483, 0.75, 0.4799, 1.0, 0.4665, 1.0, 0.4128, 0.25, 0.4507, 0.9622, 0.4507, 0.9622, 0.4128, 0.25, 0.4128, 0.25, 0.4507, 0.9622, 0.4775, 0.9488, 0.4262, 0.25, 0.4262, 0.25, 0.4775, 0.9488, 0.5043, 0.9353, 0.4397, 0.25, 0.4397, 0.25, 0.5043, 0.9353, 0.5311, 0.9219, 0.4531, 0.25, 0.4531, 0.25, 0.5311, 0.9219, 0.558, 0.9085, 0.4665, 0.25, 0.4665, 0.25, 0.558, 0.9085, 0.5848, 0.8951, 0.4799, 0.25, 0.4173, 0.5, 0.4173, 0.5, 0.4173, 0.5, 0.4173, 0.5, 0.4173, 0.5, 0.4305, 0.5, 0.4305, 0.5, 0.4173, 0.5, 0.4305, 0.5, 0.4436, 0.5, 0.4436, 0.5, 0.4305, 0.5, 0.4436, 0.5, 0.4567, 0.5, 0.4567, 0.5, 0.4436, 0.5, 0.4567, 0.5, 0.4698, 0.5, 0.4698, 0.5, 0.4567, 0.5, 0.4698, 0.5, 0.483, 0.5, 0.483, 0.5, 0.4698, 0.5, 0.4173, 0.5, 0.4173, 0.5, 0.4173, 0.5, 0.4173, 0.5, 0.4173, 0.5, 0.4305, 0.5, 0.4305, 0.5, 0.4173, 0.5, 0.4305, 0.5, 0.4436, 0.5, 0.4436, 0.5, 0.4305, 0.5, 0.4436, 0.5, 0.4567, 0.5, 0.4567, 0.5, 0.4436, 0.5, 0.4567, 0.5, 0.4698, 0.5, 0.4698, 0.5, 0.4567, 0.5, 0.4698, 0.5, 0.483, 0.5, 0.483, 0.5, 0.4698, 0.5, 0.4173, 0.5, 0.4173, 0.5, 0.4173, 0.5, 0.4173, 0.5, 0.4173, 0.5, 0.4305, 0.5, 0.4305, 0.5, 0.4173, 0.5, 0.4305, 0.5, 0.4436, 0.5, 0.4436, 0.5, 0.4305, 0.5, 0.4436, 0.5, 0.4567, 0.5, 0.4567, 0.5, 0.4436, 0.5, 0.4567, 0.5, 0.4698, 0.5, 0.4698, 0.5, 0.4567, 0.5, 0.4698, 0.5, 0.483, 0.5, 0.483, 0.5, 0.4698, 0.5, 0.5092, 0.75, 0.483, 0.75, 0.483, 0.75, 0.5092, 0.75, 0.483, 0.75, 0.4698, 0.75, 0.4698, 0.75, 0.483, 0.75, 0.4698, 0.75, 0.4567, 0.75, 0.4567, 0.75, 0.4698, 0.75, 0.4567, 0.75, 0.4436, 0.75, 0.4436, 0.75, 0.4567, 0.75, 0.4436, 0.75, 0.4305, 0.75, 0.4305, 0.75, 0.4436, 0.75, 0.4305, 0.75, 0.4173, 0.75, 0.4173, 0.75, 0.4305, 0.75, 0.5092, 0.75, 0.483, 0.75, 0.483, 0.75, 0.5092, 0.75, 0.483, 0.75, 0.4698, 0.75, 0.4698, 0.75, 0.483, 0.75, 0.4698, 0.75, 0.4567, 0.75, 0.4567, 0.75, 0.4698, 0.75, 0.4567, 0.75, 0.4436, 0.75, 0.4436, 0.75, 0.4567, 0.75, 0.4436, 0.75, 0.4305, 0.75, 0.4305, 0.75, 0.4436, 0.75, 0.4305, 0.75, 0.4173, 0.75, 0.4173, 0.75, 0.4305, 0.75, 0.5092, 0.75, 0.483, 0.75, 0.4829, 0.75, 0.5092, 0.75, 0.483, 0.75, 0.4698, 0.75, 0.4698, 0.75, 0.4829, 0.75, 0.4698, 0.75, 0.4567, 0.75, 0.4567, 0.75, 0.4698, 0.75, 0.4567, 0.75, 0.4436, 0.75, 0.4436, 0.75, 0.4567, 0.75, 0.4436, 0.75, 0.4305, 0.75, 0.4305, 0.75, 0.4436, 0.75, 0.4305, 0.75, 0.4173, 0.75, 0.4173, 0.75, 0.4305, 0.75])
me_cube_006.materials.append(mat_material)
me_cube_006.materials.append(mat_material_002)
me_cube_006.update()
me_plane = bpy.data.meshes.new('Plane')
me_plane.from_pydata([(-2.727, -1.202, -0.2378), (-3.636, -1.083, -0.09566), (-2.73, 0.7929, -0.1434), (-3.602, 0.9229, -0.03106), (-3.658, -1.233, 0.5231), (-3.542, 0.9097, 0.446), (-2.43, -1.237, 0.4972), (-2.617, 0.7575, 0.4538), (-2.314, -1.206, -0.3531), (-2.683, 1.02, -0.1779), (-3.679, 0.7902, -0.08012), (-3.684, -1.206, -0.1443), (-3.138, 1.228, -0.1808), (-3.53, -1.205, -0.1761), (-2.531, 0.7722, 0.2064), (-2.372, -1.222, 0.07413), (-2.421, -1.094, -0.1149), (-2.516, 0.9036, -0.007097), (-3.014, 0.8322, 0.4878), (-3.045, -1.231, 0.4029)], [], [(8, 1, 3, 9), (11, 4, 5, 10), (19, 6, 7, 18), (16, 8, 9, 17), (13, 11, 10, 12), (0, 13, 12, 2), (6, 15, 14, 7), (15, 16, 17, 14), (4, 19, 18, 5)])
_uv = me_plane.uv_layers.new(name='UVMap')
_uv.uv.foreach_set('vector', [0.9321, 0.0, 1.0, 0.0, 1.0, 1.0, 0.9321, 1.0, 0.06662, 0.0, 0.1904, 0.0, 0.1904, 1.0, 0.06662, 1.0, 0.4648, 0.0, 0.7398, 0.0, 0.7398, 1.0, 0.4648, 1.0, 0.8838, 0.0, 0.9321, 0.0, 0.9321, 1.0, 0.8838, 1.0, 0.05585, 0.0, 0.06662, 0.0, 0.06662, 1.0, 0.05585, 1.0, 0.0, 0.0, 0.05585, 0.0, 0.05585, 1.0, 0.0, 1.0, 0.7398, 0.0, 0.8355, 0.0, 0.8355, 1.0, 0.7398, 1.0, 0.8355, 0.0, 0.8838, 0.0, 0.8838, 1.0, 0.8355, 1.0, 0.1904, 0.0, 0.4648, 0.0, 0.4648, 1.0, 0.1904, 1.0])
me_plane.materials.append(mat_material_003)
me_plane.update()
me_plane_001 = bpy.data.meshes.new('Plane.001')
me_plane_001.from_pydata([(-0.7098, -1.017, -0.004105), (0.5366, -1.006, -1.098e-07), (-0.3486, 1.0, 0.0), (0.3369, 0.9944, 0.001653), (-0.2005, 0.8215, 0.0002064), (-0.4977, -0.8378, -0.003238), (0.341, -0.8302, -0.0003519), (0.1763, 0.8184, 0.0009442), (-0.2014, 0.8214, 0.01917), (-0.4985, -0.8379, 0.01573), (0.3401, -0.8304, 0.01861), (0.1755, 0.8183, 0.01991)], [], [(5, 6, 10, 9), (5, 4, 2, 0), (6, 5, 0, 1), (7, 6, 1, 3), (4, 7, 3, 2), (9, 10, 11, 8), (6, 7, 11, 10), (4, 5, 9, 8), (7, 4, 8, 11)])
me_plane_001.polygons.foreach_set('material_index', [0, 0, 0, 0, 0, 1, 0, 0, 0])
_uv = me_plane_001.uv_layers.new(name='UVMap')
_uv.uv.foreach_set('vector', [0.1546, 0.08815, 0.8461, 0.08839, 0.8461, 0.08839, 0.1546, 0.08815, 0.1546, 0.08815, 0.237, 0.9119, 0.0, 1.0, 0.0, 0.0, 0.8461, 0.08839, 0.1546, 0.08815, 0.0, 0.0, 1.0, 0.0, 0.7636, 0.9116, 0.8461, 0.08839, 1.0, 0.0, 1.0, 1.0, 0.237, 0.9119, 0.7636, 0.9116, 1.0, 1.0, 0.0, 1.0, 0.1546, 0.08815, 0.8461, 0.08839, 0.7636, 0.9116, 0.237, 0.9119, 0.8461, 0.08839, 0.7636, 0.9116, 0.7636, 0.9116, 0.8461, 0.08839, 0.237, 0.9119, 0.1546, 0.08815, 0.1546, 0.08815, 0.237, 0.9119, 0.7636, 0.9116, 0.237, 0.9119, 0.237, 0.9119, 0.7636, 0.9116])
me_plane_001.materials.append(mat_material_001)
me_plane_001.materials.append(mat_material_008)
me_plane_001.update()
me_plane_002 = bpy.data.meshes.new('Plane.002')
me_plane_002.from_pydata([(-0.4387, -0.02541, -0.261), (0.4604, -0.02093, -0.185), (-0.555, 0.2134, -0.6991), (0.741, 0.2065, -0.4958), (0.0834, -0.1547, -0.1763), (0.881, 0.4438, -0.8443), (-0.5509, 0.2477, -0.2792), (0.7211, 0.1092, -0.2379), (0.08628, 0.9049, 0.01485), (0.7762, 0.257, -0.3224), (0.3561, 1.116, -0.3755), (-0.6188, 0.0185, -0.3807), (-0.3264, 0.6142, -0.7005), (-0.2195, -0.0859, -0.1901), (-0.4673, 0.8497, -0.0803), (-0.7912, 0.6028, -0.3659), (-0.4277, 0.4377, -0.693), (-0.6018, 0.5653, -0.1668), (-0.8921, 0.3486, -0.3778), (-0.3575, -0.05773, -0.2158), (0.3026, -0.0529, -0.219), (0.6892, 0.201, -0.6767), (0.3909, 0.7197, -0.05307), (0.6519, 0.7433, -0.349), (0.39, -0.044, -0.1939), (0.7417, 0.1863, -0.6011), (0.5913, 0.5481, -0.1039), (0.7505, 0.6171, -0.3459), (-0.6081, 0.1339, -0.3066), (0.5668, 0.1377, -0.1637), (0.002498, 0.4745, -0.01234), (-0.3864, 0.3964, -0.09006), (-0.5332, 0.267, -0.1441), (0.33, 0.3229, -0.07607), (0.4723, 0.2548, -0.1056), (-0.5427, 0.03883, -0.2555), (0.5136, 0.05839, -0.1743), (0.04261, 0.1551, -0.07673), (-0.3771, 0.1541, -0.09769), (-0.4813, 0.09538, -0.1542), (0.3992, 0.2004, -0.0424), (0.5622, 0.1475, -0.1092)], [], [(27, 9, 3, 25), (15, 10, 5, 12), (31, 30, 8, 14), (34, 29, 7, 26), (14, 8, 10, 15), (26, 7, 9, 27), (17, 14, 15, 18), (32, 31, 14, 17), (18, 15, 12, 16), (11, 18, 16, 2), (28, 32, 17, 6), (6, 17, 18, 11), (8, 22, 23, 10), (30, 33, 22, 8), (10, 23, 21, 5), (22, 26, 27, 23), (33, 34, 26, 22), (23, 27, 25, 21), (40, 41, 34, 33), (37, 40, 33, 30), (35, 39, 32, 28), (39, 38, 31, 32), (41, 36, 29, 34), (38, 37, 30, 31), (13, 4, 37, 38), (24, 1, 36, 41), (19, 13, 38, 39), (0, 19, 39, 35), (4, 20, 40, 37), (20, 24, 41, 40)])
_uv = me_plane_002.uv_layers.new(name='UVMap')
_uv.uv.foreach_set('vector', [0.8679, 0.7412, 1.0, 0.7412, 1.0, 1.0, 0.8679, 1.0, 0.207, 0.7653, 0.4716, 0.7412, 0.4716, 1.0, 0.2008, 1.0, 0.2008, 0.253, 0.4716, 0.253, 0.4716, 0.506, 0.2008, 0.506, 0.8679, 0.253, 1.0, 0.253, 1.0, 0.506, 0.8679, 0.506, 0.2008, 0.506, 0.4716, 0.506, 0.4716, 0.7412, 0.207, 0.7653, 0.8679, 0.506, 1.0, 0.506, 1.0, 0.7412, 0.8679, 0.7412, 0.1017, 0.506, 0.2008, 0.506, 0.207, 0.7653, 0.1101, 0.7741, 0.1017, 0.253, 0.2008, 0.253, 0.2008, 0.506, 0.1017, 0.506, 0.1101, 0.7741, 0.207, 0.7653, 0.2008, 1.0, 0.1017, 1.0, 0.01071, 0.7832, 0.1101, 0.7741, 0.1017, 1.0, 0.0, 1.0, 0.0, 0.253, 0.1017, 0.253, 0.1017, 0.506, 0.0, 0.506, 0.0, 0.506, 0.1017, 0.506, 0.1101, 0.7741, 0.01071, 0.7832, 0.4716, 0.506, 0.7357, 0.506, 0.7357, 0.7412, 0.4716, 0.7412, 0.4716, 0.253, 0.7357, 0.253, 0.7357, 0.506, 0.4716, 0.506, 0.4716, 0.7412, 0.7357, 0.7412, 0.7357, 1.0, 0.4716, 1.0, 0.7357, 0.506, 0.8679, 0.506, 0.8679, 0.7412, 0.7357, 0.7412, 0.7357, 0.253, 0.8679, 0.253, 0.8679, 0.506, 0.7357, 0.506, 0.7357, 0.7412, 0.8679, 0.7412, 0.8679, 1.0, 0.7357, 1.0, 0.7357, 0.1265, 0.8679, 0.1265, 0.8679, 0.253, 0.7357, 0.253, 0.4716, 0.1265, 0.7357, 0.1265, 0.7357, 0.253, 0.4716, 0.253, 0.0, 0.1265, 0.1017, 0.1265, 0.1017, 0.253, 0.0, 0.253, 0.1017, 0.1265, 0.2008, 0.1265, 0.2008, 0.253, 0.1017, 0.253, 0.8679, 0.1265, 1.0, 0.1265, 1.0, 0.253, 0.8679, 0.253, 0.2008, 0.1265, 0.4716, 0.1265, 0.4716, 0.253, 0.2008, 0.253, 0.2008, 0.0, 0.4716, 0.0, 0.4716, 0.1265, 0.2008, 0.1265, 0.8679, -2.823e-06, 1.0, 0.0, 1.0, 0.1265, 0.8679, 0.1265, 0.1017, 0.0, 0.2008, 0.0, 0.2008, 0.1265, 0.1017, 0.1265, 0.0, 0.0, 0.1017, 0.0, 0.1017, 0.1265, 0.0, 0.1265, 0.4716, 0.0, 0.7357, -5.645e-06, 0.7357, 0.1265, 0.4716, 0.1265, 0.7357, -5.645e-06, 0.8679, -2.823e-06, 0.8679, 0.1265, 0.7357, 0.1265])
me_plane_002.materials.append(mat_material_004)
me_plane_002.update()
me_cone = bpy.data.meshes.new('Cone')
me_cone.from_pydata([(2.547, -0.9245, 1.729), (2.551, -0.924, 1.729), (2.554, -0.9223, 1.729), (2.558, -0.9195, 1.729), (2.561, -0.9157, 1.729), (2.563, -0.911, 1.728), (2.565, -0.9056, 1.728), (2.566, -0.8997, 1.728), (2.566, -0.8936, 1.727), (2.566, -0.8874, 1.727), (2.564, -0.8815, 1.727), (2.563, -0.876, 1.726), (2.56, -0.8712, 1.726), (2.557, -0.8672, 1.726), (2.553, -0.8642, 1.725), (2.55, -0.8623, 1.725), (2.546, -0.8616, 1.725), (2.542, -0.8621, 1.725), (2.538, -0.8638, 1.725), (2.535, -0.8666, 1.725), (2.532, -0.8705, 1.726), (2.529, -0.8752, 1.726), (2.527, -0.8806, 1.726), (2.526, -0.8865, 1.727), (2.526, -0.8926, 1.727), (2.527, -0.8987, 1.727), (2.528, -0.9047, 1.728), (2.53, -0.9101, 1.728), (2.532, -0.915, 1.728), (2.535, -0.919, 1.729), (2.539, -0.922, 1.729), (2.543, -0.9238, 1.729), (2.546, -0.8889, 1.678), (2.546, -0.8615, 1.724), (2.555, -0.9268, 2.495), (2.55, -0.8623, 1.724), (2.559, -0.9275, 2.495), (2.553, -0.8641, 1.725), (2.563, -0.9293, 2.495), (2.557, -0.8671, 1.725), (2.567, -0.9323, 2.495), (2.56, -0.8711, 1.725), (2.57, -0.9363, 2.495), (2.563, -0.8759, 1.725), (2.572, -0.9411, 2.496), (2.564, -0.8814, 1.726), (2.574, -0.9466, 2.496), (2.566, -0.8874, 1.726), (2.576, -0.9526, 2.496), (2.566, -0.8935, 1.727), (2.576, -0.9587, 2.497), (2.566, -0.8996, 1.727), (2.576, -0.9648, 2.497), (2.565, -0.9055, 1.727), (2.575, -0.9707, 2.498), (2.563, -0.9109, 1.728), (2.573, -0.9761, 2.498), (2.561, -0.9156, 1.728), (2.571, -0.9808, 2.498), (2.558, -0.9194, 1.728), (2.568, -0.9846, 2.498), (2.554, -0.9223, 1.728), (2.564, -0.9875, 2.499), (2.551, -0.924, 1.728), (2.56, -0.9892, 2.499), (2.547, -0.9245, 1.728), (2.556, -0.9897, 2.499), (2.543, -0.9238, 1.728), (2.549, -0.9889, 2.499), (2.539, -0.9219, 1.728), (2.545, -0.987, 2.498), (2.535, -0.9189, 1.728), (2.542, -0.984, 2.498), (2.532, -0.9149, 1.728), (2.539, -0.98, 2.498), (2.53, -0.9101, 1.727), (2.536, -0.9752, 2.498), (2.528, -0.9046, 1.727), (2.534, -0.9697, 2.497), (2.527, -0.8987, 1.727), (2.533, -0.9638, 2.497), (2.526, -0.8925, 1.726), (2.532, -0.9576, 2.496), (2.526, -0.8864, 1.726), (2.533, -0.9515, 2.496), (2.527, -0.8805, 1.725), (2.534, -0.9456, 2.496), (2.529, -0.8751, 1.725), (2.535, -0.9402, 2.495), (2.532, -0.8704, 1.725), (2.538, -0.9355, 2.495), (2.535, -0.8666, 1.725), (2.541, -0.9317, 2.495), (2.538, -0.8638, 1.724), (2.544, -0.9289, 2.495), (2.542, -0.8621, 1.724), (2.548, -0.9272, 2.495), (2.554, -0.9164, 2.372), (2.558, -0.9171, 2.372), (2.562, -0.919, 2.373), (2.566, -0.922, 2.373), (2.569, -0.926, 2.373), (2.571, -0.9308, 2.373), (2.573, -0.9363, 2.374), (2.575, -0.9422, 2.374), (2.575, -0.9484, 2.375), (2.575, -0.9545, 2.375), (2.574, -0.9604, 2.375), (2.572, -0.9658, 2.376), (2.57, -0.9705, 2.376), (2.567, -0.9743, 2.376), (2.563, -0.9771, 2.376), (2.559, -0.9788, 2.376), (2.556, -0.9793, 2.376), (2.548, -0.9785, 2.376), (2.544, -0.9767, 2.376), (2.541, -0.9737, 2.376), (2.538, -0.9697, 2.376), (2.535, -0.9648, 2.375), (2.533, -0.9594, 2.375), (2.532, -0.9534, 2.375), (2.531, -0.9473, 2.374), (2.532, -0.9412, 2.374), (2.533, -0.9353, 2.373), (2.534, -0.9299, 2.373), (2.537, -0.9252, 2.373), (2.54, -0.9213, 2.373), (2.543, -0.9185, 2.372), (2.547, -0.9168, 2.372), (2.555, -1.044, 2.316), (2.554, -1.044, 2.318), (2.552, -1.045, 2.324), (2.55, -1.046, 2.335), (2.549, -1.047, 2.349), (2.548, -1.048, 2.366), (2.547, -1.05, 2.386), (2.547, -1.052, 2.408), (2.547, -1.054, 2.43), (2.547, -1.055, 2.452), (2.548, -1.057, 2.474), (2.549, -1.059, 2.493), (2.55, -1.061, 2.511), (2.552, -1.062, 2.525), (2.554, -1.063, 2.535), (2.555, -1.063, 2.542), (2.557, -1.063, 2.544), (2.559, -1.063, 2.542), (2.561, -1.063, 2.535), (2.562, -1.062, 2.525), (2.563, -1.061, 2.511), (2.564, -1.059, 2.493), (2.565, -1.058, 2.474), (2.565, -1.056, 2.452), (2.565, -1.054, 2.43), (2.565, -1.052, 2.408), (2.564, -1.05, 2.386), (2.563, -1.049, 2.367), (2.562, -1.047, 2.349), (2.561, -1.046, 2.335), (2.559, -1.045, 2.324), (2.557, -1.044, 2.318), (2.553, -0.8812, 2.419), (2.557, -1.069, 2.327), (2.557, -1.069, 2.328), (2.555, -1.07, 2.331), (2.556, -1.07, 2.343), (2.557, -1.071, 2.356), (2.557, -1.072, 2.373), (2.556, -1.073, 2.392), (2.557, -1.076, 2.411), (2.557, -1.078, 2.433), (2.559, -1.08, 2.455), (2.559, -1.082, 2.477), (2.557, -1.084, 2.495), (2.558, -1.084, 2.512), (2.558, -1.086, 2.524), (2.559, -1.087, 2.532), (2.558, -1.088, 2.536), (2.559, -1.089, 2.536), (2.559, -1.088, 2.543), (2.559, -1.088, 2.533), (2.559, -1.087, 2.524), (2.559, -1.085, 2.512), (2.559, -1.084, 2.495), (2.56, -1.082, 2.476), (2.56, -1.082, 2.456), (2.559, -1.081, 2.433), (2.557, -1.079, 2.412), (2.556, -1.077, 2.392), (2.558, -1.074, 2.374), (2.558, -1.073, 2.357), (2.558, -1.071, 2.342), (2.557, -1.069, 2.33), (2.555, -1.069, 2.328)], [], [(0, 32, 1), (1, 32, 2), (2, 32, 3), (3, 32, 4), (4, 32, 5), (5, 32, 6), (6, 32, 7), (7, 32, 8), (8, 32, 9), (9, 32, 10), (10, 32, 11), (11, 32, 12), (12, 32, 13), (13, 32, 14), (14, 32, 15), (15, 32, 16), (16, 32, 17), (17, 32, 18), (18, 32, 19), (19, 32, 20), (20, 32, 21), (21, 32, 22), (22, 32, 23), (23, 32, 24), (24, 32, 25), (25, 32, 26), (26, 32, 27), (27, 32, 28), (28, 32, 29), (29, 32, 30), (0, 1, 2, 3, 4, 5, 6, 7, 8, 9, 10, 11, 12, 13, 14, 15, 16, 17, 18, 19, 20, 21, 22, 23, 24, 25, 26, 27, 28, 29, 30, 31), (30, 32, 31), (31, 32, 0), (97, 34, 36, 98), (98, 36, 38, 99), (99, 38, 40, 100), (100, 40, 42, 101), (101, 42, 44, 102), (102, 44, 46, 103), (103, 46, 48, 104), (104, 48, 50, 105), (105, 50, 52, 106), (106, 52, 54, 107), (107, 54, 56, 108), (108, 56, 58, 109), (109, 58, 60, 110), (110, 60, 62, 111), (111, 62, 64, 112), (112, 64, 66, 113), (114, 68, 70, 115), (115, 70, 72, 116), (116, 72, 74, 117), (117, 74, 76, 118), (118, 76, 78, 119), (119, 78, 80, 120), (120, 80, 82, 121), (121, 82, 84, 122), (122, 84, 86, 123), (123, 86, 88, 124), (124, 88, 90, 125), (125, 90, 92, 126), (126, 92, 94, 127), (36, 34, 96, 94, 92, 90, 88, 86, 84, 82, 80, 78, 76, 74, 72, 70, 68, 66, 64, 62, 60, 58, 56, 54, 52, 50, 48, 46, 44, 42, 40, 38), (127, 94, 96, 128), (33, 35, 37, 39, 41, 43, 45, 47, 49, 51, 53, 55, 57, 59, 61, 63, 65, 67, 69, 71, 73, 75, 77, 79, 81, 83, 85, 87, 89, 91, 93, 95), (95, 128, 97, 33), (93, 127, 128, 95), (91, 126, 127, 93), (89, 125, 126, 91), (87, 124, 125, 89), (85, 123, 124, 87), (83, 122, 123, 85), (81, 121, 122, 83), (79, 120, 121, 81), (77, 119, 120, 79), (75, 118, 119, 77), (73, 117, 118, 75), (71, 116, 117, 73), (69, 115, 116, 71), (67, 114, 115, 69), (65, 113, 114, 67), (63, 112, 113, 65), (61, 111, 112, 63), (59, 110, 111, 61), (57, 109, 110, 59), (55, 108, 109, 57), (53, 107, 108, 55), (51, 106, 107, 53), (49, 105, 106, 51), (47, 104, 105, 49), (45, 103, 104, 47), (43, 102, 103, 45), (41, 101, 102, 43), (39, 100, 101, 41), (37, 99, 100, 39), (35, 98, 99, 37), (33, 97, 98, 35), (98, 97, 128, 127, 94, 96, 34, 36), (113, 112, 64, 66, 68, 70, 115, 114), (129, 161, 130), (130, 161, 131), (131, 161, 132), (132, 161, 133), (133, 161, 134), (134, 161, 135), (135, 161, 136), (136, 161, 137), (137, 161, 138), (138, 161, 139), (139, 161, 140), (140, 161, 141), (141, 161, 142), (142, 161, 143), (143, 161, 144), (144, 161, 145), (145, 161, 146), (146, 161, 147), (147, 161, 148), (148, 161, 149), (149, 161, 150), (150, 161, 151), (151, 161, 152), (152, 161, 153), (153, 161, 154), (154, 161, 155), (155, 161, 156), (156, 161, 157), (157, 161, 158), (158, 161, 159), (153, 154, 187, 186), (159, 161, 160), (160, 161, 129), (162, 163, 164, 165, 166, 167, 168, 169, 170, 171, 172, 173, 174, 175, 176, 177, 178, 179, 180, 181, 182, 183, 184, 185, 186, 187, 188, 189, 190, 191, 192, 193), (133, 134, 167, 166), (160, 129, 162, 193), (140, 141, 174, 173), (147, 148, 181, 180), (154, 155, 188, 187), (134, 135, 168, 167), (141, 142, 175, 174), (148, 149, 182, 181), (155, 156, 189, 188), (135, 136, 169, 168), (129, 130, 163, 162), (142, 143, 176, 175), (149, 150, 183, 182), (156, 157, 190, 189), (136, 137, 170, 169), (143, 144, 177, 176), (150, 151, 184, 183), (130, 131, 164, 163), (157, 158, 191, 190), (137, 138, 171, 170), (144, 145, 178, 177), (151, 152, 185, 184), (131, 132, 165, 164), (158, 159, 192, 191), (138, 139, 172, 171), (145, 146, 179, 178), (152, 153, 186, 185), (132, 133, 166, 165), (159, 160, 193, 192), (139, 140, 173, 172), (146, 147, 180, 179)])
me_cone.polygons.foreach_set('material_index', [0, 0, 0, 0, 0, 0, 0, 0, 0, 0, 0, 0, 0, 0, 0, 0, 0, 0, 0, 0, 0, 0, 0, 0, 0, 0, 0, 0, 0, 0, 0, 0, 0, 1, 1, 1, 1, 1, 1, 1, 1, 1, 1, 1, 1, 1, 1, 1, 1, 1, 1, 1, 1, 1, 1, 1, 1, 1, 1, 1, 1, 1, 1, 1, 1, 1, 1, 1, 1, 1, 1, 1, 1, 1, 1, 1, 1, 1, 1, 1, 1, 1, 1, 1, 1, 1, 1, 1, 1, 1, 1, 1, 1, 1, 1, 1, 1, 1, 1, 2, 2, 2, 2, 2, 2, 2, 2, 2, 2, 2, 2, 2, 2, 2, 2, 2, 2, 2, 2, 2, 2, 2, 2, 2, 2, 2, 2, 2, 2, 2, 2, 2, 2, 2, 2, 2, 2, 2, 2, 2, 2, 2, 2, 2, 2, 2, 2, 2, 2, 2, 2, 2, 2, 2, 2, 2, 2, 2, 2, 2, 2, 2, 2, 2])
_uv = me_cone.uv_layers.new(name='UVMap')
_uv.uv.foreach_set('vector', [0.25, 0.49, 0.25, 0.25, 0.2968, 0.4854, 0.2968, 0.4854, 0.25, 0.25, 0.3418, 0.4717, 0.3418, 0.4717, 0.25, 0.25, 0.3833, 0.4496, 0.3833, 0.4496, 0.25, 0.25, 0.4197, 0.4197, 0.4197, 0.4197, 0.25, 0.25, 0.4496, 0.3833, 0.4496, 0.3833, 0.25, 0.25, 0.4717, 0.3418, 0.4717, 0.3418, 0.25, 0.25, 0.4854, 0.2968, 0.4854, 0.2968, 0.25, 0.25, 0.49, 0.25, 0.49, 0.25, 0.25, 0.25, 0.4854, 0.2032, 0.4854, 0.2032, 0.25, 0.25, 0.4717, 0.1582, 0.4717, 0.1582, 0.25, 0.25, 0.4496, 0.1167, 0.4496, 0.1167, 0.25, 0.25, 0.4197, 0.08029, 0.4197, 0.08029, 0.25, 0.25, 0.3833, 0.05045, 0.3833, 0.05045, 0.25, 0.25, 0.3418, 0.02827, 0.3418, 0.02827, 0.25, 0.25, 0.2968, 0.01461, 0.2968, 0.01461, 0.25, 0.25, 0.25, 0.01, 0.25, 0.01, 0.25, 0.25, 0.2032, 0.01461, 0.2032, 0.01461, 0.25, 0.25, 0.1582, 0.02827, 0.1582, 0.02827, 0.25, 0.25, 0.1167, 0.05045, 0.1167, 0.05045, 0.25, 0.25, 0.08029, 0.08029, 0.08029, 0.08029, 0.25, 0.25, 0.05045, 0.1167, 0.05045, 0.1167, 0.25, 0.25, 0.02827, 0.1582, 0.02827, 0.1582, 0.25, 0.25, 0.01461, 0.2032, 0.01461, 0.2032, 0.25, 0.25, 0.01, 0.25, 0.01, 0.25, 0.25, 0.25, 0.01461, 0.2968, 0.01461, 0.2968, 0.25, 0.25, 0.02827, 0.3418, 0.02827, 0.3418, 0.25, 0.25, 0.05045, 0.3833, 0.05045, 0.3833, 0.25, 0.25, 0.08029, 0.4197, 0.08029, 0.4197, 0.25, 0.25, 0.1167, 0.4496, 0.1167, 0.4496, 0.25, 0.25, 0.1582, 0.4717, 0.75, 0.49, 0.7968, 0.4854, 0.8418, 0.4717, 0.8833, 0.4496, 0.9197, 0.4197, 0.9496, 0.3833, 0.9717, 0.3418, 0.9854, 0.2968, 0.99, 0.25, 0.9854, 0.2032, 0.9717, 0.1582, 0.9496, 0.1167, 0.9197, 0.08029, 0.8833, 0.05045, 0.8418, 0.02827, 0.7968, 0.01461, 0.75, 0.01, 0.7032, 0.01461, 0.6582, 0.02827, 0.6167, 0.05045, 0.5803, 0.08029, 0.5504, 0.1167, 0.5283, 0.1582, 0.5146, 0.2032, 0.51, 0.25, 0.5146, 0.2968, 0.5283, 0.3418, 0.5504, 0.3833, 0.5803, 0.4197, 0.6167, 0.4496, 0.6582, 0.4717, 0.7032, 0.4854, 0.1582, 0.4717, 0.25, 0.25, 0.2032, 0.4854, 0.2032, 0.4854, 0.25, 0.25, 0.25, 0.49, 1.0, 0.9206, 1.0, 1.0, 0.9688, 1.0, 0.9688, 0.9206, 0.9688, 0.9206, 0.9688, 1.0, 0.9375, 1.0, 0.9375, 0.9206, 0.9375, 0.9206, 0.9375, 1.0, 0.9062, 1.0, 0.9062, 0.9206, 0.9062, 0.9206, 0.9062, 1.0, 0.875, 1.0, 0.875, 0.9206, 0.875, 0.9206, 0.875, 1.0, 0.8438, 1.0, 0.8438, 0.9206, 0.8438, 0.9206, 0.8438, 1.0, 0.8125, 1.0, 0.8125, 0.9206, 0.8125, 0.9206, 0.8125, 1.0, 0.7812, 1.0, 0.7812, 0.9206, 0.7812, 0.9206, 0.7812, 1.0, 0.75, 1.0, 0.75, 0.9206, 0.75, 0.9206, 0.75, 1.0, 0.7188, 1.0, 0.7188, 0.9206, 0.7188, 0.9206, 0.7188, 1.0, 0.6875, 1.0, 0.6875, 0.9206, 0.6875, 0.9206, 0.6875, 1.0, 0.6562, 1.0, 0.6562, 0.9206, 0.6562, 0.9206, 0.6562, 1.0, 0.625, 1.0, 0.625, 0.9206, 0.625, 0.9206, 0.625, 1.0, 0.5938, 1.0, 0.5938, 0.9206, 0.5938, 0.9206, 0.5938, 1.0, 0.5625, 1.0, 0.5625, 0.9206, 0.5625, 0.9206, 0.5625, 1.0, 0.5312, 1.0, 0.5312, 0.9206, 0.5312, 0.9206, 0.5312, 1.0, 0.5, 1.0, 0.5, 0.9206, 0.4688, 0.9206, 0.2032, 0.01461, 0.1582, 0.02827, 0.4375, 0.9206, 0.4375, 0.9206, 0.4375, 1.0, 0.4062, 1.0, 0.4062, 0.9206, 0.4062, 0.9206, 0.4062, 1.0, 0.375, 1.0, 0.375, 0.9206, 0.375, 0.9206, 0.375, 1.0, 0.3438, 1.0, 0.3438, 0.9206, 0.3438, 0.9206, 0.3438, 1.0, 0.3125, 1.0, 0.3125, 0.9206, 0.3125, 0.9206, 0.3125, 1.0, 0.2812, 1.0, 0.2812, 0.9206, 0.2812, 0.9206, 0.2812, 1.0, 0.25, 1.0, 0.25, 0.9206, 0.25, 0.9206, 0.25, 1.0, 0.2188, 1.0, 0.2188, 0.9206, 0.2188, 0.9206, 0.2188, 1.0, 0.1875, 1.0, 0.1875, 0.9206, 0.1875, 0.9206, 0.1875, 1.0, 0.1562, 1.0, 0.1562, 0.9206, 0.1562, 0.9206, 0.1562, 1.0, 0.125, 1.0, 0.125, 0.9206, 0.125, 0.9206, 0.125, 1.0, 0.09375, 1.0, 0.09375, 0.9206, 0.09375, 0.9206, 0.09375, 1.0, 0.0625, 1.0, 0.0625, 0.9206, 0.2968, 0.4854, 0.25, 0.49, 0.2032, 0.4854, 0.1582, 0.4717, 0.1167, 0.4496, 0.08029, 0.4197, 0.05045, 0.3833, 0.02827, 0.3418, 0.01461, 0.2968, 0.01, 0.25, 0.01461, 0.2032, 0.02827, 0.1582, 0.05045, 0.1167, 0.08029, 0.08029, 0.1167, 0.05045, 0.1582, 0.02827, 0.2032, 0.01461, 0.25, 0.01, 0.2968, 0.01461, 0.3418, 0.02827, 0.3833, 0.05045, 0.4197, 0.08029, 0.4496, 0.1167, 0.4717, 0.1582, 0.4854, 0.2032, 0.49, 0.25, 0.4854, 0.2968, 0.4717, 0.3418, 0.4496, 0.3833, 0.4197, 0.4197, 0.3833, 0.4496, 0.3418, 0.4717, 0.0625, 0.9206, 0.0625, 1.0, 0.03125, 1.0, 0.03125, 0.9206, 0.75, 0.49, 0.7968, 0.4854, 0.8418, 0.4717, 0.8833, 0.4496, 0.9197, 0.4197, 0.9496, 0.3833, 0.9717, 0.3418, 0.9854, 0.2968, 0.99, 0.25, 0.9854, 0.2032, 0.9717, 0.1582, 0.9496, 0.1167, 0.9197, 0.08029, 0.8833, 0.05045, 0.8418, 0.02827, 0.7968, 0.01461, 0.75, 0.01, 0.7032, 0.01461, 0.6582, 0.02827, 0.6167, 0.05045, 0.5803, 0.08029, 0.5504, 0.1167, 0.5283, 0.1582, 0.5146, 0.2032, 0.51, 0.25, 0.5146, 0.2968, 0.5283, 0.3418, 0.5504, 0.3833, 0.5803, 0.4197, 0.6167, 0.4496, 0.6582, 0.4717, 0.7032, 0.4854, 0.03125, 0.5, 0.03125, 0.9206, 0.0, 0.9206, 0.0, 0.5, 0.0625, 0.5, 0.0625, 0.9206, 0.03125, 0.9206, 0.03125, 0.5, 0.09375, 0.5, 0.09375, 0.9206, 0.0625, 0.9206, 0.0625, 0.5, 0.125, 0.5, 0.125, 0.9206, 0.09375, 0.9206, 0.09375, 0.5, 0.1562, 0.5, 0.1562, 0.9206, 0.125, 0.9206, 0.125, 0.5, 0.1875, 0.5, 0.1875, 0.9206, 0.1562, 0.9206, 0.1562, 0.5, 0.2188, 0.5, 0.2188, 0.9206, 0.1875, 0.9206, 0.1875, 0.5, 0.25, 0.5, 0.25, 0.9206, 0.2188, 0.9206, 0.2188, 0.5, 0.2812, 0.5, 0.2812, 0.9206, 0.25, 0.9206, 0.25, 0.5, 0.3125, 0.5, 0.3125, 0.9206, 0.2812, 0.9206, 0.2812, 0.5, 0.3438, 0.5, 0.3438, 0.9206, 0.3125, 0.9206, 0.3125, 0.5, 0.375, 0.5, 0.375, 0.9206, 0.3438, 0.9206, 0.3438, 0.5, 0.4062, 0.5, 0.4062, 0.9206, 0.375, 0.9206, 0.375, 0.5, 0.4375, 0.5, 0.4375, 0.9206, 0.4062, 0.9206, 0.4062, 0.5, 0.4688, 0.5, 0.4688, 0.9206, 0.4375, 0.9206, 0.4375, 0.5, 0.5, 0.5, 0.5, 0.9206, 0.4688, 0.9206, 0.4688, 0.5, 0.5312, 0.5, 0.5312, 0.9206, 0.5, 0.9206, 0.5, 0.5, 0.5625, 0.5, 0.5625, 0.9206, 0.5312, 0.9206, 0.5312, 0.5, 0.5938, 0.5, 0.5938, 0.9206, 0.5625, 0.9206, 0.5625, 0.5, 0.625, 0.5, 0.625, 0.9206, 0.5938, 0.9206, 0.5938, 0.5, 0.6562, 0.5, 0.6562, 0.9206, 0.625, 0.9206, 0.625, 0.5, 0.6875, 0.5, 0.6875, 0.9206, 0.6562, 0.9206, 0.6562, 0.5, 0.7188, 0.5, 0.7188, 0.9206, 0.6875, 0.9206, 0.6875, 0.5, 0.75, 0.5, 0.75, 0.9206, 0.7188, 0.9206, 0.7188, 0.5, 0.7812, 0.5, 0.7812, 0.9206, 0.75, 0.9206, 0.75, 0.5, 0.8125, 0.5, 0.8125, 0.9206, 0.7812, 0.9206, 0.7812, 0.5, 0.8438, 0.5, 0.8438, 0.9206, 0.8125, 0.9206, 0.8125, 0.5, 0.875, 0.5, 0.875, 0.9206, 0.8438, 0.9206, 0.8438, 0.5, 0.9062, 0.5, 0.9062, 0.9206, 0.875, 0.9206, 0.875, 0.5, 0.9375, 0.5, 0.9375, 0.9206, 0.9062, 0.9206, 0.9062, 0.5, 0.9688, 0.5, 0.9688, 0.9206, 0.9375, 0.9206, 0.9375, 0.5, 1.0, 0.5, 1.0, 0.9206, 0.9688, 0.9206, 0.9688, 0.5, 0.9688, 0.9206, 1.0, 0.9206, 0.03125, 0.9206, 0.0625, 0.9206, 0.0625, 1.0, 0.2032, 0.4854, 0.25, 0.49, 0.9688, 1.0, 0.5, 0.9206, 0.5312, 0.9206, 0.5312, 1.0, 0.5, 1.0, 0.2032, 0.01461, 0.1582, 0.02827, 0.4375, 0.9206, 0.4688, 0.9206, 0.25, 0.49, 0.25, 0.25, 0.2968, 0.4854, 0.2968, 0.4854, 0.25, 0.25, 0.3418, 0.4717, 0.3418, 0.4717, 0.25, 0.25, 0.3833, 0.4496, 0.3833, 0.4496, 0.25, 0.25, 0.4197, 0.4197, 0.4197, 0.4197, 0.25, 0.25, 0.4496, 0.3833, 0.4496, 0.3833, 0.25, 0.25, 0.4717, 0.3418, 0.4717, 0.3418, 0.25, 0.25, 0.4854, 0.2968, 0.4854, 0.2968, 0.25, 0.25, 0.49, 0.25, 0.49, 0.25, 0.25, 0.25, 0.4854, 0.2032, 0.4854, 0.2032, 0.25, 0.25, 0.4717, 0.1582, 0.4717, 0.1582, 0.25, 0.25, 0.4496, 0.1167, 0.4496, 0.1167, 0.25, 0.25, 0.4197, 0.08029, 0.4197, 0.08029, 0.25, 0.25, 0.3833, 0.05045, 0.3833, 0.05045, 0.25, 0.25, 0.3418, 0.02827, 0.3418, 0.02827, 0.25, 0.25, 0.2968, 0.01461, 0.2968, 0.01461, 0.25, 0.25, 0.25, 0.01, 0.25, 0.01, 0.25, 0.25, 0.2032, 0.01461, 0.2032, 0.01461, 0.25, 0.25, 0.1582, 0.02827, 0.1582, 0.02827, 0.25, 0.25, 0.1167, 0.05045, 0.1167, 0.05045, 0.25, 0.25, 0.08029, 0.08029, 0.08029, 0.08029, 0.25, 0.25, 0.05045, 0.1167, 0.05045, 0.1167, 0.25, 0.25, 0.02827, 0.1582, 0.02827, 0.1582, 0.25, 0.25, 0.01461, 0.2032, 0.01461, 0.2032, 0.25, 0.25, 0.01, 0.25, 0.01, 0.25, 0.25, 0.25, 0.01461, 0.2968, 0.01461, 0.2968, 0.25, 0.25, 0.02827, 0.3418, 0.02827, 0.3418, 0.25, 0.25, 0.05045, 0.3833, 0.05045, 0.3833, 0.25, 0.25, 0.08029, 0.4197, 0.08029, 0.4197, 0.25, 0.25, 0.1167, 0.4496, 0.1167, 0.4496, 0.25, 0.25, 0.1582, 0.4717, 0.01, 0.25, 0.01461, 0.2968, 0.01461, 0.2968, 0.01, 0.25, 0.1582, 0.4717, 0.25, 0.25, 0.2032, 0.4854, 0.2032, 0.4854, 0.25, 0.25, 0.25, 0.49, 0.75, 0.49, 0.7968, 0.4854, 0.8418, 0.4717, 0.8833, 0.4496, 0.9197, 0.4197, 0.9496, 0.3833, 0.9717, 0.3418, 0.9854, 0.2968, 0.99, 0.25, 0.9854, 0.2032, 0.9717, 0.1582, 0.9496, 0.1167, 0.9197, 0.08029, 0.8833, 0.05045, 0.8418, 0.02827, 0.7968, 0.01461, 0.75, 0.01, 0.7032, 0.01461, 0.6582, 0.02827, 0.6167, 0.05045, 0.5803, 0.08029, 0.5504, 0.1167, 0.5283, 0.1582, 0.5146, 0.2032, 0.51, 0.25, 0.5146, 0.2968, 0.5283, 0.3418, 0.5504, 0.3833, 0.5803, 0.4197, 0.6167, 0.4496, 0.6582, 0.4717, 0.7032, 0.4854, 0.4197, 0.4197, 0.4496, 0.3833, 0.4496, 0.3833, 0.4197, 0.4197, 0.2032, 0.4854, 0.25, 0.49, 0.25, 0.49, 0.2032, 0.4854, 0.4496, 0.1167, 0.4197, 0.08029, 0.4197, 0.08029, 0.4496, 0.1167, 0.1582, 0.02827, 0.1167, 0.05045, 0.1167, 0.05045, 0.1582, 0.02827, 0.01461, 0.2968, 0.02827, 0.3418, 0.02827, 0.3418, 0.01461, 0.2968, 0.4496, 0.3833, 0.4717, 0.3418, 0.4717, 0.3418, 0.4496, 0.3833, 0.4197, 0.08029, 0.3833, 0.05045, 0.3833, 0.05045, 0.4197, 0.08029, 0.1167, 0.05045, 0.08029, 0.08029, 0.08029, 0.08029, 0.1167, 0.05045, 0.02827, 0.3418, 0.05045, 0.3833, 0.05045, 0.3833, 0.02827, 0.3418, 0.4717, 0.3418, 0.4854, 0.2968, 0.4854, 0.2968, 0.4717, 0.3418, 0.25, 0.49, 0.2968, 0.4854, 0.2968, 0.4854, 0.25, 0.49, 0.3833, 0.05045, 0.3418, 0.02827, 0.3418, 0.02827, 0.3833, 0.05045, 0.08029, 0.08029, 0.05045, 0.1167, 0.05045, 0.1167, 0.08029, 0.08029, 0.05045, 0.3833, 0.08029, 0.4197, 0.08029, 0.4197, 0.05045, 0.3833, 0.4854, 0.2968, 0.49, 0.25, 0.49, 0.25, 0.4854, 0.2968, 0.3418, 0.02827, 0.2968, 0.01461, 0.2968, 0.01461, 0.3418, 0.02827, 0.05045, 0.1167, 0.02827, 0.1582, 0.02827, 0.1582, 0.05045, 0.1167, 0.2968, 0.4854, 0.3418, 0.4717, 0.3418, 0.4717, 0.2968, 0.4854, 0.08029, 0.4197, 0.1167, 0.4496, 0.1167, 0.4496, 0.08029, 0.4197, 0.49, 0.25, 0.4854, 0.2032, 0.4854, 0.2032, 0.49, 0.25, 0.2968, 0.01461, 0.25, 0.01, 0.25, 0.01, 0.2968, 0.01461, 0.02827, 0.1582, 0.01461, 0.2032, 0.01461, 0.2032, 0.02827, 0.1582, 0.3418, 0.4717, 0.3833, 0.4496, 0.3833, 0.4496, 0.3418, 0.4717, 0.1167, 0.4496, 0.1582, 0.4717, 0.1582, 0.4717, 0.1167, 0.4496, 0.4854, 0.2032, 0.4717, 0.1582, 0.4717, 0.1582, 0.4854, 0.2032, 0.25, 0.01, 0.2032, 0.01461, 0.2032, 0.01461, 0.25, 0.01, 0.01461, 0.2032, 0.01, 0.25, 0.01, 0.25, 0.01461, 0.2032, 0.3833, 0.4496, 0.4197, 0.4197, 0.4197, 0.4197, 0.3833, 0.4496, 0.1582, 0.4717, 0.2032, 0.4854, 0.2032, 0.4854, 0.1582, 0.4717, 0.4717, 0.1582, 0.4496, 0.1167, 0.4496, 0.1167, 0.4717, 0.1582, 0.2032, 0.01461, 0.1582, 0.02827, 0.1582, 0.02827, 0.2032, 0.01461])
me_cone.materials.append(mat_material_007)
me_cone.materials.append(mat_material_006)
me_cone.materials.append(mat_material_005)
me_cone.update()

# ---- objects
ob_light = bpy.data.objects.new('Light', light_light)
ob_camera = bpy.data.objects.new('Camera', cam_camera)
ob_cube = bpy.data.objects.new('Cube', me_cube_006)
ob_plane = bpy.data.objects.new('Plane', me_plane)
ob_plane_001 = bpy.data.objects.new('Plane.001', me_plane_001)
ob_plane_002 = bpy.data.objects.new('Plane.002', me_plane_002)
ob_cone = bpy.data.objects.new('Cone', me_cone)

# ---- transforms, parenting, visibility, modifiers, constraints
ob_light.location = (4.076, 0.9004, 6.291)
ob_light.rotation_euler = (0.6503, 0.05522, 1.866)
ob_light.lock_rotations_4d = False
ob_light.empty_display_type = 'ARROWS'
ob_light.color = (0.0, 0.0, 0.0, 0.0)
ob_light.lineart.crease_threshold = 0.0
ob_camera.location = (7.359, -7.031, 5.346)
ob_camera.rotation_euler = (1.109, 0.0, 0.8149)
ob_camera.lock_rotations_4d = False
ob_camera.empty_display_type = 'ARROWS'
ob_camera.color = (0.0, 0.0, 0.0, 0.0)
ob_camera.display_type = 'WIRE'
ob_camera.lineart.crease_threshold = 0.0
ob_cube.location = (0.0, 0.0, 0.0)
_m = ob_cube.modifiers.new('Mirror', 'MIRROR')
_m.use_clip = True
_m = ob_cube.modifiers.new('Subdivision', 'SUBSURF')
ob_plane.location = (2.0, -1.0, 2.0)
ob_plane.rotation_euler = (1.553, -0.0, 0.0)
ob_plane.scale = (0.6607, 0.4589, 0.9999)
_m = ob_plane.modifiers.new('Subdivision', 'SUBSURF')
_m = ob_plane.modifiers.new('Solidify', 'SOLIDIFY')
_m.thickness = -0.01
ob_plane_001.location = (0.001371, -1.513, 2.0)
ob_plane_001.rotation_euler = (1.451, 0.004906, -0.01038)
ob_plane_001.scale = (0.255, 0.3934, 1.0)
_m = ob_plane_001.modifiers.new('Solidify', 'SOLIDIFY')
_m.thickness = -0.01
ob_plane_002.location = (-0.0151, -1.229, 3.925)
ob_plane_002.scale = (0.2939, 0.4541, 0.815)
_m = ob_plane_002.modifiers.new('Subdivision', 'SUBSURF')
_m = ob_plane_002.modifiers.new('Solidify', 'SOLIDIFY')
_m.thickness = -0.05
ob_cone.location = (-3.588, 0.2234, 0.5808)
ob_cone.rotation_euler = (0.3355, -0.003854, -0.04427)
ob_cone.scale = (1.127, 1.137, 1.202)

# ---- collection membership
col_collection.objects.link(ob_light)
col_collection.objects.link(ob_camera)
col_collection.objects.link(ob_cube)
col_collection.objects.link(ob_plane)
col_collection.objects.link(ob_plane_001)
col_collection.objects.link(ob_plane_002)
col_collection.objects.link(ob_cone)

# ---- scene / render settings (as saved in the file)
scene.camera = ob_camera
scene.frame_start = 1; scene.frame_end = 250; scene.frame_set(1)
scene.render.engine = 'BLENDER_EEVEE_NEXT'
scene.cycles.sampling_pattern = 'TABULATED_SOBOL'
scene.view_settings.view_transform = 'Filmic'
bpy.context.view_layer.update()
